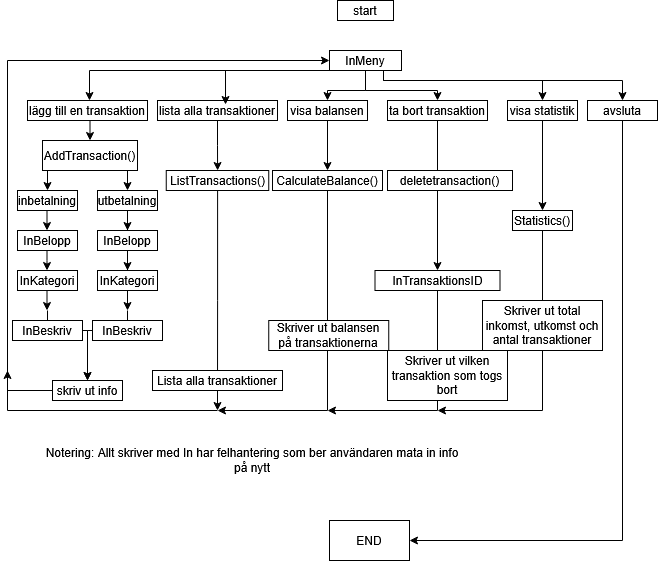

The diagram above was exported from draw.io. Its source (the exported page's mxGraphModel, read from the mxfile embedded in the PNG):
<mxGraphModel dx="2110" dy="826" grid="1" gridSize="10" guides="1" tooltips="1" connect="1" arrows="1" fold="1" page="1" pageScale="1" pageWidth="827" pageHeight="1169" math="0" shadow="0">
  <root>
    <mxCell id="0" />
    <mxCell id="1" parent="0" />
    <mxCell id="QR_RPicf3LvwBtLpsqq4-1" value="start" style="rounded=0;whiteSpace=wrap;html=1;" vertex="1" parent="1">
      <mxGeometry x="330" y="30" width="56" height="20" as="geometry" />
    </mxCell>
    <mxCell id="QR_RPicf3LvwBtLpsqq4-41" style="edgeStyle=orthogonalEdgeStyle;rounded=0;orthogonalLoop=1;jettySize=auto;html=1;exitX=0.5;exitY=1;exitDx=0;exitDy=0;entryX=0.5;entryY=0;entryDx=0;entryDy=0;" edge="1" parent="1">
      <mxGeometry relative="1" as="geometry">
        <mxPoint x="360" y="100" as="sourcePoint" />
        <mxPoint x="82" y="130" as="targetPoint" />
      </mxGeometry>
    </mxCell>
    <mxCell id="QR_RPicf3LvwBtLpsqq4-43" style="edgeStyle=orthogonalEdgeStyle;rounded=0;orthogonalLoop=1;jettySize=auto;html=1;exitX=0.5;exitY=1;exitDx=0;exitDy=0;" edge="1" parent="1" source="QR_RPicf3LvwBtLpsqq4-2" target="QR_RPicf3LvwBtLpsqq4-7">
      <mxGeometry relative="1" as="geometry" />
    </mxCell>
    <mxCell id="QR_RPicf3LvwBtLpsqq4-44" style="edgeStyle=orthogonalEdgeStyle;rounded=0;orthogonalLoop=1;jettySize=auto;html=1;exitX=0.5;exitY=1;exitDx=0;exitDy=0;" edge="1" parent="1" source="QR_RPicf3LvwBtLpsqq4-2" target="QR_RPicf3LvwBtLpsqq4-8">
      <mxGeometry relative="1" as="geometry">
        <Array as="points">
          <mxPoint x="358" y="120" />
          <mxPoint x="430" y="120" />
        </Array>
      </mxGeometry>
    </mxCell>
    <mxCell id="QR_RPicf3LvwBtLpsqq4-46" style="edgeStyle=orthogonalEdgeStyle;rounded=0;orthogonalLoop=1;jettySize=auto;html=1;exitX=0.75;exitY=1;exitDx=0;exitDy=0;" edge="1" parent="1" source="QR_RPicf3LvwBtLpsqq4-2" target="QR_RPicf3LvwBtLpsqq4-6">
      <mxGeometry relative="1" as="geometry">
        <Array as="points">
          <mxPoint x="376" y="110" />
          <mxPoint x="535" y="110" />
        </Array>
      </mxGeometry>
    </mxCell>
    <mxCell id="QR_RPicf3LvwBtLpsqq4-47" style="edgeStyle=orthogonalEdgeStyle;rounded=0;orthogonalLoop=1;jettySize=auto;html=1;exitX=0.75;exitY=1;exitDx=0;exitDy=0;" edge="1" parent="1" source="QR_RPicf3LvwBtLpsqq4-2" target="QR_RPicf3LvwBtLpsqq4-9">
      <mxGeometry relative="1" as="geometry">
        <Array as="points">
          <mxPoint x="376" y="110" />
          <mxPoint x="615" y="110" />
        </Array>
      </mxGeometry>
    </mxCell>
    <mxCell id="QR_RPicf3LvwBtLpsqq4-2" value="InMeny" style="rounded=0;whiteSpace=wrap;html=1;" vertex="1" parent="1">
      <mxGeometry x="322" y="80" width="72" height="20" as="geometry" />
    </mxCell>
    <mxCell id="QR_RPicf3LvwBtLpsqq4-75" style="edgeStyle=orthogonalEdgeStyle;rounded=0;orthogonalLoop=1;jettySize=auto;html=1;exitX=0.5;exitY=1;exitDx=0;exitDy=0;entryX=0.5;entryY=0;entryDx=0;entryDy=0;" edge="1" parent="1" source="QR_RPicf3LvwBtLpsqq4-4" target="QR_RPicf3LvwBtLpsqq4-74">
      <mxGeometry relative="1" as="geometry" />
    </mxCell>
    <mxCell id="QR_RPicf3LvwBtLpsqq4-4" value="lägg till en transaktion" style="rounded=0;whiteSpace=wrap;html=1;" vertex="1" parent="1">
      <mxGeometry x="20" y="130" width="120" height="20" as="geometry" />
    </mxCell>
    <mxCell id="QR_RPicf3LvwBtLpsqq4-49" value="" style="edgeStyle=orthogonalEdgeStyle;rounded=0;orthogonalLoop=1;jettySize=auto;html=1;" edge="1" parent="1" source="QR_RPicf3LvwBtLpsqq4-5" target="QR_RPicf3LvwBtLpsqq4-48">
      <mxGeometry relative="1" as="geometry" />
    </mxCell>
    <mxCell id="QR_RPicf3LvwBtLpsqq4-5" value="lista alla transaktioner" style="rounded=0;whiteSpace=wrap;html=1;" vertex="1" parent="1">
      <mxGeometry x="150" y="130" width="120" height="20" as="geometry" />
    </mxCell>
    <mxCell id="QR_RPicf3LvwBtLpsqq4-70" style="edgeStyle=orthogonalEdgeStyle;rounded=0;orthogonalLoop=1;jettySize=auto;html=1;exitX=0.5;exitY=1;exitDx=0;exitDy=0;entryX=0.5;entryY=0;entryDx=0;entryDy=0;" edge="1" parent="1" source="QR_RPicf3LvwBtLpsqq4-6" target="QR_RPicf3LvwBtLpsqq4-69">
      <mxGeometry relative="1" as="geometry" />
    </mxCell>
    <mxCell id="QR_RPicf3LvwBtLpsqq4-6" value="visa statistik" style="rounded=0;whiteSpace=wrap;html=1;" vertex="1" parent="1">
      <mxGeometry x="500" y="130" width="70" height="20" as="geometry" />
    </mxCell>
    <mxCell id="QR_RPicf3LvwBtLpsqq4-54" value="" style="edgeStyle=orthogonalEdgeStyle;rounded=0;orthogonalLoop=1;jettySize=auto;html=1;" edge="1" parent="1" source="QR_RPicf3LvwBtLpsqq4-7" target="QR_RPicf3LvwBtLpsqq4-53">
      <mxGeometry relative="1" as="geometry" />
    </mxCell>
    <mxCell id="QR_RPicf3LvwBtLpsqq4-7" value="visa balansen" style="rounded=0;whiteSpace=wrap;html=1;" vertex="1" parent="1">
      <mxGeometry x="280" y="130" width="80" height="20" as="geometry" />
    </mxCell>
    <mxCell id="QR_RPicf3LvwBtLpsqq4-57" value="" style="edgeStyle=orthogonalEdgeStyle;rounded=0;orthogonalLoop=1;jettySize=auto;html=1;" edge="1" parent="1" source="QR_RPicf3LvwBtLpsqq4-8" target="QR_RPicf3LvwBtLpsqq4-56">
      <mxGeometry relative="1" as="geometry" />
    </mxCell>
    <mxCell id="QR_RPicf3LvwBtLpsqq4-8" value="ta bort transaktion" style="rounded=0;whiteSpace=wrap;html=1;" vertex="1" parent="1">
      <mxGeometry x="380" y="130" width="100" height="20" as="geometry" />
    </mxCell>
    <mxCell id="QR_RPicf3LvwBtLpsqq4-65" style="edgeStyle=orthogonalEdgeStyle;rounded=0;orthogonalLoop=1;jettySize=auto;html=1;exitX=0.5;exitY=1;exitDx=0;exitDy=0;entryX=1;entryY=0.5;entryDx=0;entryDy=0;" edge="1" parent="1" source="QR_RPicf3LvwBtLpsqq4-9" target="QR_RPicf3LvwBtLpsqq4-62">
      <mxGeometry relative="1" as="geometry" />
    </mxCell>
    <mxCell id="QR_RPicf3LvwBtLpsqq4-9" value="avsluta" style="rounded=0;whiteSpace=wrap;html=1;" vertex="1" parent="1">
      <mxGeometry x="580" y="130" width="70" height="20" as="geometry" />
    </mxCell>
    <mxCell id="QR_RPicf3LvwBtLpsqq4-23" value="" style="edgeStyle=orthogonalEdgeStyle;rounded=0;orthogonalLoop=1;jettySize=auto;html=1;" edge="1" parent="1" source="QR_RPicf3LvwBtLpsqq4-10" target="QR_RPicf3LvwBtLpsqq4-22">
      <mxGeometry relative="1" as="geometry" />
    </mxCell>
    <mxCell id="QR_RPicf3LvwBtLpsqq4-10" value="utbetalning" style="rounded=0;whiteSpace=wrap;html=1;" vertex="1" parent="1">
      <mxGeometry x="90" y="220" width="60" height="20" as="geometry" />
    </mxCell>
    <mxCell id="QR_RPicf3LvwBtLpsqq4-20" value="" style="edgeStyle=orthogonalEdgeStyle;rounded=0;orthogonalLoop=1;jettySize=auto;html=1;" edge="1" parent="1">
      <mxGeometry relative="1" as="geometry">
        <mxPoint x="39.5" y="240" as="sourcePoint" />
        <mxPoint x="39.5" y="260" as="targetPoint" />
      </mxGeometry>
    </mxCell>
    <mxCell id="QR_RPicf3LvwBtLpsqq4-15" value="inbetalning" style="rounded=0;whiteSpace=wrap;html=1;" vertex="1" parent="1">
      <mxGeometry x="10" y="220" width="60" height="20" as="geometry" />
    </mxCell>
    <mxCell id="QR_RPicf3LvwBtLpsqq4-27" value="" style="edgeStyle=orthogonalEdgeStyle;rounded=0;orthogonalLoop=1;jettySize=auto;html=1;" edge="1" parent="1">
      <mxGeometry relative="1" as="geometry">
        <mxPoint x="39.5" y="280" as="sourcePoint" />
        <mxPoint x="39.5" y="300" as="targetPoint" />
        <Array as="points">
          <mxPoint x="40" y="290" />
          <mxPoint x="40" y="290" />
        </Array>
      </mxGeometry>
    </mxCell>
    <mxCell id="QR_RPicf3LvwBtLpsqq4-19" value="InBelopp" style="rounded=0;whiteSpace=wrap;html=1;" vertex="1" parent="1">
      <mxGeometry x="10" y="260" width="60" height="20" as="geometry" />
    </mxCell>
    <mxCell id="QR_RPicf3LvwBtLpsqq4-25" value="" style="edgeStyle=orthogonalEdgeStyle;rounded=0;orthogonalLoop=1;jettySize=auto;html=1;" edge="1" parent="1" source="QR_RPicf3LvwBtLpsqq4-22" target="QR_RPicf3LvwBtLpsqq4-24">
      <mxGeometry relative="1" as="geometry" />
    </mxCell>
    <mxCell id="QR_RPicf3LvwBtLpsqq4-22" value="InBelopp" style="rounded=0;whiteSpace=wrap;html=1;" vertex="1" parent="1">
      <mxGeometry x="90" y="260" width="60" height="20" as="geometry" />
    </mxCell>
    <mxCell id="QR_RPicf3LvwBtLpsqq4-33" value="" style="edgeStyle=orthogonalEdgeStyle;rounded=0;orthogonalLoop=1;jettySize=auto;html=1;" edge="1" parent="1" source="QR_RPicf3LvwBtLpsqq4-24">
      <mxGeometry relative="1" as="geometry">
        <mxPoint x="120" y="340" as="targetPoint" />
        <Array as="points">
          <mxPoint x="120" y="340" />
          <mxPoint x="120" y="340" />
        </Array>
      </mxGeometry>
    </mxCell>
    <mxCell id="QR_RPicf3LvwBtLpsqq4-24" value="InKategori" style="rounded=0;whiteSpace=wrap;html=1;" vertex="1" parent="1">
      <mxGeometry x="90" y="300" width="60" height="20" as="geometry" />
    </mxCell>
    <mxCell id="QR_RPicf3LvwBtLpsqq4-30" value="" style="edgeStyle=orthogonalEdgeStyle;rounded=0;orthogonalLoop=1;jettySize=auto;html=1;" edge="1" parent="1">
      <mxGeometry relative="1" as="geometry">
        <mxPoint x="39.5" y="320" as="sourcePoint" />
        <mxPoint x="39.5" y="340" as="targetPoint" />
      </mxGeometry>
    </mxCell>
    <mxCell id="QR_RPicf3LvwBtLpsqq4-26" value="InKategori" style="rounded=0;whiteSpace=wrap;html=1;" vertex="1" parent="1">
      <mxGeometry x="10" y="300" width="60" height="20" as="geometry" />
    </mxCell>
    <mxCell id="QR_RPicf3LvwBtLpsqq4-38" value="" style="edgeStyle=orthogonalEdgeStyle;rounded=0;orthogonalLoop=1;jettySize=auto;html=1;" edge="1" parent="1" target="QR_RPicf3LvwBtLpsqq4-37">
      <mxGeometry relative="1" as="geometry">
        <mxPoint x="40" y="340" as="sourcePoint" />
        <Array as="points">
          <mxPoint x="40" y="360" />
          <mxPoint x="80" y="360" />
        </Array>
      </mxGeometry>
    </mxCell>
    <mxCell id="QR_RPicf3LvwBtLpsqq4-29" value="InBeskriv" style="rounded=0;whiteSpace=wrap;html=1;" vertex="1" parent="1">
      <mxGeometry x="5" y="350" width="70" height="20" as="geometry" />
    </mxCell>
    <mxCell id="QR_RPicf3LvwBtLpsqq4-39" style="edgeStyle=orthogonalEdgeStyle;rounded=0;orthogonalLoop=1;jettySize=auto;html=1;entryX=0.5;entryY=0;entryDx=0;entryDy=0;" edge="1" parent="1" target="QR_RPicf3LvwBtLpsqq4-37">
      <mxGeometry relative="1" as="geometry">
        <mxPoint x="120" y="340" as="sourcePoint" />
        <Array as="points">
          <mxPoint x="120" y="360" />
          <mxPoint x="80" y="360" />
        </Array>
      </mxGeometry>
    </mxCell>
    <mxCell id="QR_RPicf3LvwBtLpsqq4-32" value="InBeskriv" style="rounded=0;whiteSpace=wrap;html=1;" vertex="1" parent="1">
      <mxGeometry x="85" y="350" width="70" height="20" as="geometry" />
    </mxCell>
    <mxCell id="QR_RPicf3LvwBtLpsqq4-40" style="edgeStyle=orthogonalEdgeStyle;rounded=0;orthogonalLoop=1;jettySize=auto;html=1;exitX=0;exitY=0.5;exitDx=0;exitDy=0;entryX=0;entryY=0.5;entryDx=0;entryDy=0;" edge="1" parent="1" source="QR_RPicf3LvwBtLpsqq4-37" target="QR_RPicf3LvwBtLpsqq4-2">
      <mxGeometry relative="1" as="geometry">
        <Array as="points">
          <mxPoint y="420" />
          <mxPoint y="90" />
        </Array>
      </mxGeometry>
    </mxCell>
    <mxCell id="QR_RPicf3LvwBtLpsqq4-37" value="&lt;div&gt;skriv ut info&lt;/div&gt;" style="rounded=0;whiteSpace=wrap;html=1;" vertex="1" parent="1">
      <mxGeometry x="45" y="410" width="70" height="20" as="geometry" />
    </mxCell>
    <mxCell id="QR_RPicf3LvwBtLpsqq4-42" style="edgeStyle=orthogonalEdgeStyle;rounded=0;orthogonalLoop=1;jettySize=auto;html=1;entryX=0.567;entryY=0.2;entryDx=0;entryDy=0;entryPerimeter=0;" edge="1" parent="1" target="QR_RPicf3LvwBtLpsqq4-5">
      <mxGeometry relative="1" as="geometry">
        <mxPoint x="358" y="100" as="sourcePoint" />
        <Array as="points">
          <mxPoint x="218" y="100" />
        </Array>
      </mxGeometry>
    </mxCell>
    <mxCell id="QR_RPicf3LvwBtLpsqq4-50" style="edgeStyle=orthogonalEdgeStyle;rounded=0;orthogonalLoop=1;jettySize=auto;html=1;" edge="1" parent="1" source="QR_RPicf3LvwBtLpsqq4-48">
      <mxGeometry relative="1" as="geometry">
        <mxPoint x="210" y="440" as="targetPoint" />
      </mxGeometry>
    </mxCell>
    <mxCell id="QR_RPicf3LvwBtLpsqq4-48" value="ListTransactions()" style="rounded=0;whiteSpace=wrap;html=1;" vertex="1" parent="1">
      <mxGeometry x="158.75" y="200" width="102.5" height="20" as="geometry" />
    </mxCell>
    <mxCell id="QR_RPicf3LvwBtLpsqq4-52" value="" style="endArrow=classic;html=1;rounded=0;" edge="1" parent="1">
      <mxGeometry width="50" height="50" relative="1" as="geometry">
        <mxPoint x="210" y="440" as="sourcePoint" />
        <mxPoint y="400" as="targetPoint" />
        <Array as="points">
          <mxPoint y="440" />
        </Array>
      </mxGeometry>
    </mxCell>
    <mxCell id="QR_RPicf3LvwBtLpsqq4-55" style="edgeStyle=orthogonalEdgeStyle;rounded=0;orthogonalLoop=1;jettySize=auto;html=1;exitX=0.5;exitY=1;exitDx=0;exitDy=0;" edge="1" parent="1" source="QR_RPicf3LvwBtLpsqq4-53">
      <mxGeometry relative="1" as="geometry">
        <mxPoint x="210" y="440" as="targetPoint" />
        <Array as="points">
          <mxPoint x="320" y="440" />
        </Array>
      </mxGeometry>
    </mxCell>
    <mxCell id="QR_RPicf3LvwBtLpsqq4-53" value="CalculateBalance()" style="rounded=0;whiteSpace=wrap;html=1;" vertex="1" parent="1">
      <mxGeometry x="265" y="200" width="110" height="20" as="geometry" />
    </mxCell>
    <mxCell id="QR_RPicf3LvwBtLpsqq4-78" style="edgeStyle=orthogonalEdgeStyle;rounded=0;orthogonalLoop=1;jettySize=auto;html=1;exitX=0.5;exitY=1;exitDx=0;exitDy=0;" edge="1" parent="1" source="QR_RPicf3LvwBtLpsqq4-56">
      <mxGeometry relative="1" as="geometry">
        <mxPoint x="320" y="440" as="targetPoint" />
        <Array as="points">
          <mxPoint x="430" y="440" />
          <mxPoint x="320" y="440" />
        </Array>
      </mxGeometry>
    </mxCell>
    <mxCell id="QR_RPicf3LvwBtLpsqq4-56" value="InTransaktionsID" style="rounded=0;whiteSpace=wrap;html=1;" vertex="1" parent="1">
      <mxGeometry x="367.5" y="300" width="125" height="20" as="geometry" />
    </mxCell>
    <mxCell id="QR_RPicf3LvwBtLpsqq4-58" value="deletetransaction()" style="rounded=0;whiteSpace=wrap;html=1;" vertex="1" parent="1">
      <mxGeometry x="380" y="200" width="125" height="20" as="geometry" />
    </mxCell>
    <mxCell id="QR_RPicf3LvwBtLpsqq4-62" value="END" style="whiteSpace=wrap;html=1;" vertex="1" parent="1">
      <mxGeometry x="322" y="550" width="80" height="40" as="geometry" />
    </mxCell>
    <mxCell id="QR_RPicf3LvwBtLpsqq4-79" style="edgeStyle=orthogonalEdgeStyle;rounded=0;orthogonalLoop=1;jettySize=auto;html=1;exitX=0.5;exitY=1;exitDx=0;exitDy=0;" edge="1" parent="1" source="QR_RPicf3LvwBtLpsqq4-69">
      <mxGeometry relative="1" as="geometry">
        <mxPoint x="430" y="440" as="targetPoint" />
        <mxPoint x="535" y="300" as="sourcePoint" />
        <Array as="points">
          <mxPoint x="535" y="440" />
          <mxPoint x="430" y="440" />
        </Array>
      </mxGeometry>
    </mxCell>
    <mxCell id="QR_RPicf3LvwBtLpsqq4-69" value="Statistics()" style="whiteSpace=wrap;html=1;" vertex="1" parent="1">
      <mxGeometry x="505" y="240" width="60" height="20" as="geometry" />
    </mxCell>
    <mxCell id="QR_RPicf3LvwBtLpsqq4-76" style="edgeStyle=orthogonalEdgeStyle;rounded=0;orthogonalLoop=1;jettySize=auto;html=1;exitX=0.25;exitY=1;exitDx=0;exitDy=0;entryX=0.5;entryY=0;entryDx=0;entryDy=0;" edge="1" parent="1" source="QR_RPicf3LvwBtLpsqq4-74" target="QR_RPicf3LvwBtLpsqq4-15">
      <mxGeometry relative="1" as="geometry" />
    </mxCell>
    <mxCell id="QR_RPicf3LvwBtLpsqq4-77" style="edgeStyle=orthogonalEdgeStyle;rounded=0;orthogonalLoop=1;jettySize=auto;html=1;exitX=0.75;exitY=1;exitDx=0;exitDy=0;entryX=0.5;entryY=0;entryDx=0;entryDy=0;" edge="1" parent="1" source="QR_RPicf3LvwBtLpsqq4-74" target="QR_RPicf3LvwBtLpsqq4-10">
      <mxGeometry relative="1" as="geometry" />
    </mxCell>
    <mxCell id="QR_RPicf3LvwBtLpsqq4-74" value="AddTransaction()" style="whiteSpace=wrap;html=1;" vertex="1" parent="1">
      <mxGeometry x="35" y="170" width="95" height="30" as="geometry" />
    </mxCell>
    <mxCell id="QR_RPicf3LvwBtLpsqq4-95" value="Notering: Allt skriver med In har felhantering som ber användaren mata in info på nytt" style="text;html=1;whiteSpace=wrap;strokeColor=none;fillColor=none;align=center;verticalAlign=middle;rounded=0;" vertex="1" parent="1">
      <mxGeometry x="30" y="470" width="430" height="40" as="geometry" />
    </mxCell>
    <mxCell id="QR_RPicf3LvwBtLpsqq4-97" value="Lista alla transaktioner" style="whiteSpace=wrap;html=1;" vertex="1" parent="1">
      <mxGeometry x="145" y="400" width="130" height="20" as="geometry" />
    </mxCell>
    <mxCell id="QR_RPicf3LvwBtLpsqq4-99" value="Skriver ut balansen på transaktionerna" style="whiteSpace=wrap;html=1;" vertex="1" parent="1">
      <mxGeometry x="261.25" y="350" width="120" height="30" as="geometry" />
    </mxCell>
    <mxCell id="QR_RPicf3LvwBtLpsqq4-101" value="Skriver ut vilken transaktion som togs bort" style="whiteSpace=wrap;html=1;" vertex="1" parent="1">
      <mxGeometry x="380" y="380" width="120" height="50" as="geometry" />
    </mxCell>
    <mxCell id="QR_RPicf3LvwBtLpsqq4-103" value="Skriver ut total inkomst, utkomst och antal transaktioner" style="whiteSpace=wrap;html=1;" vertex="1" parent="1">
      <mxGeometry x="475" y="330" width="120" height="50" as="geometry" />
    </mxCell>
  </root>
</mxGraphModel>